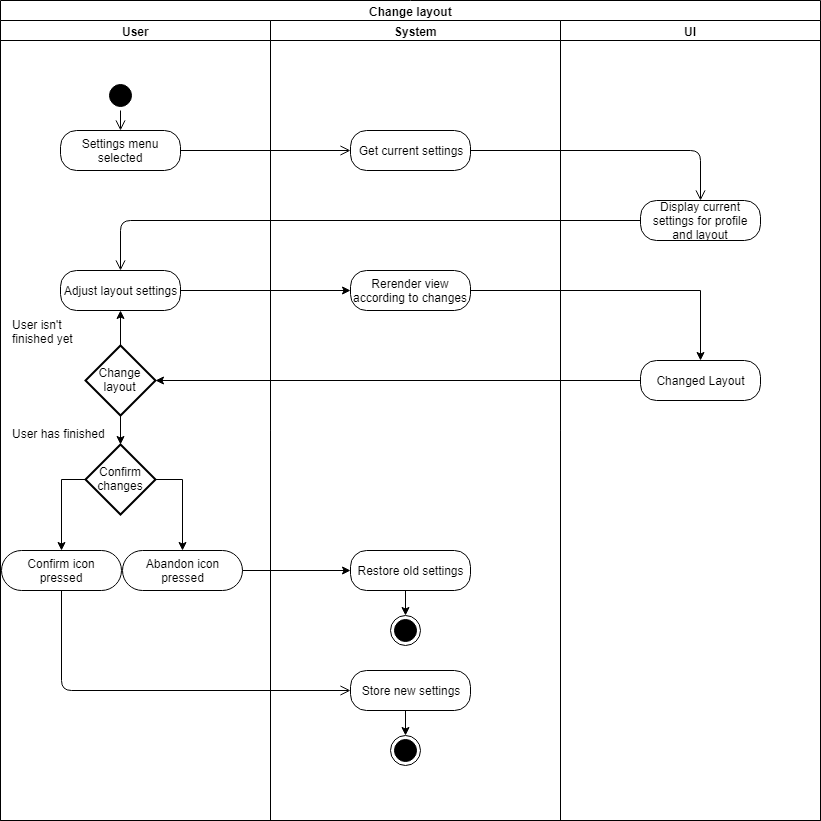

The diagram above was exported from draw.io. Its source (the exported page's mxGraphModel, read from the mxfile embedded in the PNG):
<mxGraphModel dx="1010" dy="550" grid="1" gridSize="10" guides="1" tooltips="1" connect="1" arrows="1" fold="1" page="1" pageScale="1" pageWidth="850" pageHeight="1100" background="#ffffff" math="0" shadow="0">
  <root>
    <mxCell id="0" />
    <mxCell id="1" parent="0" />
    <mxCell id="4" value="&lt;font style=&quot;font-size: 16px&quot;&gt;User&lt;/font&gt;" style="text;html=1;strokeColor=none;fillColor=none;align=center;verticalAlign=middle;whiteSpace=wrap;rounded=0;" parent="1" vertex="1">
      <mxGeometry x="120" y="20" width="40" height="20" as="geometry" />
    </mxCell>
    <mxCell id="5" value="&lt;font style=&quot;font-size: 18px&quot;&gt;System&lt;/font&gt;" style="text;html=1;strokeColor=none;fillColor=none;align=center;verticalAlign=middle;whiteSpace=wrap;rounded=0;" parent="1" vertex="1">
      <mxGeometry x="425" y="20" width="40" height="20" as="geometry" />
    </mxCell>
    <mxCell id="6" value="&lt;font style=&quot;font-size: 18px&quot;&gt;UI&lt;/font&gt;" style="text;html=1;strokeColor=none;fillColor=none;align=center;verticalAlign=middle;whiteSpace=wrap;rounded=0;" parent="1" vertex="1">
      <mxGeometry x="720" y="20" width="40" height="20" as="geometry" />
    </mxCell>
    <mxCell id="8" value="" style="ellipse;html=1;shape=startState;fillColor=#000000;strokeColor=#000000;" parent="1" vertex="1">
      <mxGeometry x="125" y="80" width="30" height="30" as="geometry" />
    </mxCell>
    <mxCell id="9" value="" style="edgeStyle=orthogonalEdgeStyle;html=1;verticalAlign=bottom;endArrow=open;endSize=8;strokeColor=#000000;exitX=0.5;exitY=1;exitDx=0;exitDy=0;" parent="1" source="8" edge="1">
      <mxGeometry relative="1" as="geometry">
        <mxPoint x="140" y="130" as="targetPoint" />
      </mxGeometry>
    </mxCell>
    <mxCell id="10" value="Settings menu selected" style="rounded=1;whiteSpace=wrap;html=1;arcSize=40;fillColor=#FFFFFF;strokeColor=#000000;" parent="1" vertex="1">
      <mxGeometry x="80" y="130" width="120" height="40" as="geometry" />
    </mxCell>
    <mxCell id="11" value="" style="edgeStyle=orthogonalEdgeStyle;html=1;verticalAlign=bottom;endArrow=open;endSize=8;strokeColor=#000000;" parent="1" source="10" edge="1">
      <mxGeometry relative="1" as="geometry">
        <mxPoint x="370" y="150" as="targetPoint" />
      </mxGeometry>
    </mxCell>
    <mxCell id="12" value="Get current settings" style="rounded=1;whiteSpace=wrap;html=1;arcSize=40;fillColor=#ffffff;strokeColor=#000000;" parent="1" vertex="1">
      <mxGeometry x="370" y="130" width="120" height="40" as="geometry" />
    </mxCell>
    <mxCell id="13" value="" style="edgeStyle=orthogonalEdgeStyle;html=1;verticalAlign=bottom;endArrow=open;endSize=8;strokeColor=#000000;exitX=1;exitY=0.5;exitDx=0;exitDy=0;" parent="1" source="12" edge="1">
      <mxGeometry relative="1" as="geometry">
        <mxPoint x="720" y="200" as="targetPoint" />
        <Array as="points">
          <mxPoint x="720" y="150" />
        </Array>
      </mxGeometry>
    </mxCell>
    <mxCell id="14" value="Display current settings for profile and layout" style="rounded=1;whiteSpace=wrap;html=1;arcSize=40;fillColor=#FFFFFF;strokeColor=#000000;gradientColor=none;" parent="1" vertex="1">
      <mxGeometry x="660" y="200" width="120" height="40" as="geometry" />
    </mxCell>
    <mxCell id="15" value="" style="edgeStyle=orthogonalEdgeStyle;html=1;verticalAlign=bottom;endArrow=open;endSize=8;strokeColor=#000000;entryX=0.5;entryY=0;entryDx=0;entryDy=0;exitX=0;exitY=0.5;exitDx=0;exitDy=0;" parent="1" source="14" target="pd2juVkxzyTM5-WrbS6K-55" edge="1">
      <mxGeometry relative="1" as="geometry">
        <mxPoint x="110" y="280" as="targetPoint" />
        <Array as="points">
          <mxPoint x="140" y="220" />
        </Array>
      </mxGeometry>
    </mxCell>
    <mxCell id="50" value="Change layout" style="swimlane;html=1;childLayout=stackLayout;resizeParent=1;resizeParentMax=0;startSize=20;" parent="1" vertex="1">
      <mxGeometry x="20" width="820" height="820" as="geometry" />
    </mxCell>
    <mxCell id="51" value="User" style="swimlane;html=1;startSize=20;" parent="50" vertex="1">
      <mxGeometry y="20" width="270" height="800" as="geometry" />
    </mxCell>
    <mxCell id="fXwbMnLJdRpJIlLpRn-F-55" value="Confirm icon&lt;br&gt;pressed" style="rounded=1;whiteSpace=wrap;html=1;arcSize=50;fillColor=#FFFFFF;strokeColor=#000000;" parent="51" vertex="1">
      <mxGeometry x="1" y="530" width="120" height="40" as="geometry" />
    </mxCell>
    <mxCell id="pd2juVkxzyTM5-WrbS6K-55" value="Adjust layout settings" style="rounded=1;whiteSpace=wrap;html=1;arcSize=40;fillColor=#FFFFFF;strokeColor=#000000;" parent="51" vertex="1">
      <mxGeometry x="60" y="250" width="120" height="40" as="geometry" />
    </mxCell>
    <mxCell id="pd2juVkxzyTM5-WrbS6K-64" style="edgeStyle=orthogonalEdgeStyle;rounded=0;orthogonalLoop=1;jettySize=auto;html=1;exitX=0.5;exitY=0;exitDx=0;exitDy=0;exitPerimeter=0;entryX=0.5;entryY=1;entryDx=0;entryDy=0;strokeColor=#000000;" parent="51" source="pd2juVkxzyTM5-WrbS6K-61" target="pd2juVkxzyTM5-WrbS6K-55" edge="1">
      <mxGeometry relative="1" as="geometry" />
    </mxCell>
    <mxCell id="pd2juVkxzyTM5-WrbS6K-61" value="Change layout" style="strokeWidth=2;html=1;shape=mxgraph.flowchart.decision;whiteSpace=wrap;fillColor=#FFFFFF;" parent="51" vertex="1">
      <mxGeometry x="85" y="325" width="70" height="70" as="geometry" />
    </mxCell>
    <mxCell id="pd2juVkxzyTM5-WrbS6K-67" value="User has finished" style="text;html=1;resizable=0;points=[];autosize=1;align=left;verticalAlign=top;spacingTop=-4;" parent="51" vertex="1">
      <mxGeometry x="10" y="404" width="110" height="20" as="geometry" />
    </mxCell>
    <mxCell id="pd2juVkxzyTM5-WrbS6K-68" value="User isn't &lt;br&gt;finished yet" style="text;html=1;resizable=0;points=[];autosize=1;align=left;verticalAlign=top;spacingTop=-4;" parent="51" vertex="1">
      <mxGeometry x="10" y="295" width="80" height="30" as="geometry" />
    </mxCell>
    <mxCell id="PayXpGUazwoFUQReM58Z-59" style="edgeStyle=orthogonalEdgeStyle;rounded=0;orthogonalLoop=1;jettySize=auto;html=1;exitX=0.5;exitY=0;exitDx=0;exitDy=0;exitPerimeter=0;" edge="1" parent="51" source="PayXpGUazwoFUQReM58Z-53" target="PayXpGUazwoFUQReM58Z-57">
      <mxGeometry relative="1" as="geometry" />
    </mxCell>
    <mxCell id="PayXpGUazwoFUQReM58Z-60" style="edgeStyle=orthogonalEdgeStyle;rounded=0;orthogonalLoop=1;jettySize=auto;html=1;exitX=0.5;exitY=1;exitDx=0;exitDy=0;exitPerimeter=0;entryX=0.5;entryY=0;entryDx=0;entryDy=0;" edge="1" parent="51" source="PayXpGUazwoFUQReM58Z-53" target="fXwbMnLJdRpJIlLpRn-F-55">
      <mxGeometry relative="1" as="geometry" />
    </mxCell>
    <mxCell id="PayXpGUazwoFUQReM58Z-53" value="Confirm&lt;br&gt;changes&lt;br&gt;" style="strokeWidth=2;html=1;shape=mxgraph.flowchart.decision;whiteSpace=wrap;fillColor=#FFFFFF;direction=south;" vertex="1" parent="51">
      <mxGeometry x="85" y="424" width="70" height="70" as="geometry" />
    </mxCell>
    <mxCell id="PayXpGUazwoFUQReM58Z-54" style="edgeStyle=orthogonalEdgeStyle;rounded=0;orthogonalLoop=1;jettySize=auto;html=1;exitX=0.5;exitY=1;exitDx=0;exitDy=0;exitPerimeter=0;entryX=0;entryY=0.5;entryDx=0;entryDy=0;strokeColor=#000000;entryPerimeter=0;" edge="1" parent="51" source="pd2juVkxzyTM5-WrbS6K-61" target="PayXpGUazwoFUQReM58Z-53">
      <mxGeometry relative="1" as="geometry">
        <mxPoint x="140" y="415" as="sourcePoint" />
        <mxPoint x="260" y="550" as="targetPoint" />
      </mxGeometry>
    </mxCell>
    <mxCell id="PayXpGUazwoFUQReM58Z-57" value="Abandon icon&lt;br&gt;pressed" style="rounded=1;whiteSpace=wrap;html=1;arcSize=50;fillColor=#FFFFFF;strokeColor=#000000;" vertex="1" parent="51">
      <mxGeometry x="122" y="530" width="120" height="40" as="geometry" />
    </mxCell>
    <mxCell id="52" value="System" style="swimlane;html=1;startSize=20;" parent="50" vertex="1">
      <mxGeometry x="270" y="20" width="290" height="800" as="geometry" />
    </mxCell>
    <mxCell id="PayXpGUazwoFUQReM58Z-68" style="edgeStyle=orthogonalEdgeStyle;rounded=0;orthogonalLoop=1;jettySize=auto;html=1;exitX=0.5;exitY=1;exitDx=0;exitDy=0;entryX=0.5;entryY=0;entryDx=0;entryDy=0;" edge="1" parent="52" source="fXwbMnLJdRpJIlLpRn-F-56" target="43">
      <mxGeometry relative="1" as="geometry" />
    </mxCell>
    <mxCell id="fXwbMnLJdRpJIlLpRn-F-56" value="Store new settings" style="rounded=1;whiteSpace=wrap;html=1;arcSize=40;fillColor=#FFFFFF;strokeColor=#000000;" parent="52" vertex="1">
      <mxGeometry x="80" y="650" width="120" height="40" as="geometry" />
    </mxCell>
    <mxCell id="pd2juVkxzyTM5-WrbS6K-57" value="Rerender view according to changes" style="rounded=1;whiteSpace=wrap;html=1;arcSize=40;fillColor=#FFFFFF;strokeColor=#000000;" parent="52" vertex="1">
      <mxGeometry x="80" y="250" width="120" height="40" as="geometry" />
    </mxCell>
    <mxCell id="PayXpGUazwoFUQReM58Z-69" style="edgeStyle=orthogonalEdgeStyle;rounded=0;orthogonalLoop=1;jettySize=auto;html=1;exitX=0.5;exitY=1;exitDx=0;exitDy=0;entryX=0.5;entryY=0;entryDx=0;entryDy=0;" edge="1" parent="52" source="PayXpGUazwoFUQReM58Z-61" target="PayXpGUazwoFUQReM58Z-63">
      <mxGeometry relative="1" as="geometry" />
    </mxCell>
    <mxCell id="PayXpGUazwoFUQReM58Z-61" value="Restore old settings" style="rounded=1;whiteSpace=wrap;html=1;arcSize=40;fillColor=#FFFFFF;strokeColor=#000000;" vertex="1" parent="52">
      <mxGeometry x="80" y="530" width="120" height="40" as="geometry" />
    </mxCell>
    <mxCell id="PayXpGUazwoFUQReM58Z-63" value="" style="ellipse;html=1;shape=endState;fillColor=#000000;strokeColor=#000000;" vertex="1" parent="52">
      <mxGeometry x="120" y="595" width="30" height="30" as="geometry" />
    </mxCell>
    <mxCell id="43" value="" style="ellipse;html=1;shape=endState;fillColor=#000000;strokeColor=#000000;" parent="52" vertex="1">
      <mxGeometry x="120" y="715" width="30" height="30" as="geometry" />
    </mxCell>
    <mxCell id="53" value="UI" style="swimlane;html=1;startSize=20;" parent="50" vertex="1">
      <mxGeometry x="560" y="20" width="260" height="800" as="geometry" />
    </mxCell>
    <mxCell id="PayXpGUazwoFUQReM58Z-65" value="Changed Layout" style="rounded=1;whiteSpace=wrap;html=1;arcSize=40;fillColor=#FFFFFF;strokeColor=#000000;" vertex="1" parent="53">
      <mxGeometry x="80" y="340" width="120" height="40" as="geometry" />
    </mxCell>
    <mxCell id="24" value="" style="edgeStyle=orthogonalEdgeStyle;html=1;align=left;verticalAlign=top;endArrow=open;endSize=8;strokeColor=#000000;exitX=0.5;exitY=1;exitDx=0;exitDy=0;entryX=0;entryY=0.5;entryDx=0;entryDy=0;" parent="50" source="fXwbMnLJdRpJIlLpRn-F-55" target="fXwbMnLJdRpJIlLpRn-F-56" edge="1">
      <mxGeometry x="-1" relative="1" as="geometry">
        <mxPoint x="415" y="670" as="targetPoint" />
        <Array as="points">
          <mxPoint x="61" y="690" />
        </Array>
        <mxPoint x="119.6470588235295" y="475" as="sourcePoint" />
      </mxGeometry>
    </mxCell>
    <mxCell id="PayXpGUazwoFUQReM58Z-62" style="edgeStyle=orthogonalEdgeStyle;rounded=0;orthogonalLoop=1;jettySize=auto;html=1;exitX=1;exitY=0.5;exitDx=0;exitDy=0;entryX=0;entryY=0.5;entryDx=0;entryDy=0;" edge="1" parent="50" source="PayXpGUazwoFUQReM58Z-57" target="PayXpGUazwoFUQReM58Z-61">
      <mxGeometry relative="1" as="geometry" />
    </mxCell>
    <mxCell id="PayXpGUazwoFUQReM58Z-64" style="edgeStyle=orthogonalEdgeStyle;rounded=0;orthogonalLoop=1;jettySize=auto;html=1;exitX=1;exitY=0.5;exitDx=0;exitDy=0;" edge="1" parent="50" source="pd2juVkxzyTM5-WrbS6K-55" target="pd2juVkxzyTM5-WrbS6K-57">
      <mxGeometry relative="1" as="geometry" />
    </mxCell>
    <mxCell id="PayXpGUazwoFUQReM58Z-66" style="edgeStyle=orthogonalEdgeStyle;rounded=0;orthogonalLoop=1;jettySize=auto;html=1;exitX=1;exitY=0.5;exitDx=0;exitDy=0;entryX=0.5;entryY=0;entryDx=0;entryDy=0;" edge="1" parent="50" source="pd2juVkxzyTM5-WrbS6K-57" target="PayXpGUazwoFUQReM58Z-65">
      <mxGeometry relative="1" as="geometry" />
    </mxCell>
    <mxCell id="PayXpGUazwoFUQReM58Z-67" style="edgeStyle=orthogonalEdgeStyle;rounded=0;orthogonalLoop=1;jettySize=auto;html=1;exitX=0;exitY=0.5;exitDx=0;exitDy=0;entryX=1;entryY=0.5;entryDx=0;entryDy=0;entryPerimeter=0;" edge="1" parent="50" source="PayXpGUazwoFUQReM58Z-65" target="pd2juVkxzyTM5-WrbS6K-61">
      <mxGeometry relative="1" as="geometry" />
    </mxCell>
  </root>
</mxGraphModel>